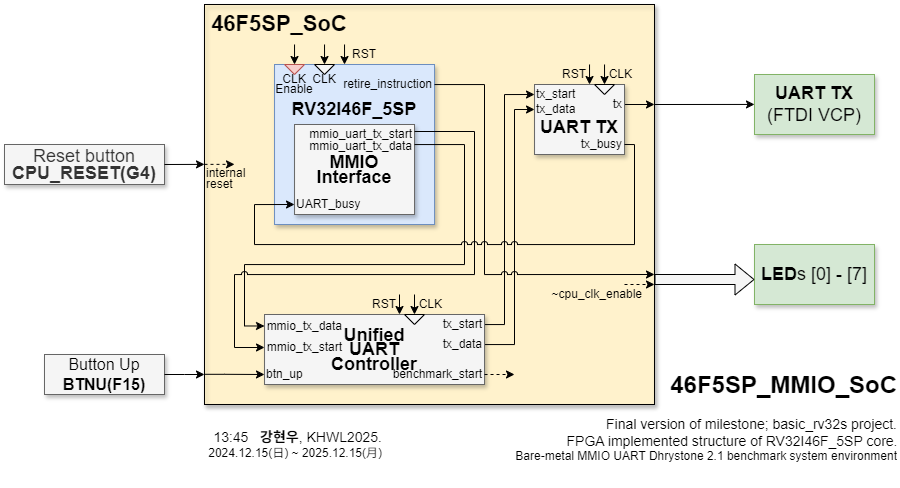

The diagram above was exported from draw.io. Its source (the exported page's mxGraphModel, read from the mxfile embedded in the PNG):
<mxGraphModel dx="1687" dy="993" grid="1" gridSize="10" guides="1" tooltips="1" connect="1" arrows="1" fold="1" page="1" pageScale="1.5" pageWidth="1169" pageHeight="826" background="none" math="0" shadow="0">
  <root>
    <mxCell id="0" style=";html=1;" />
    <mxCell id="1" style=";html=1;" parent="0" />
    <mxCell id="DUjhv8gZkma0vR6sMJoY-136" value="" style="whiteSpace=wrap;html=1;shadow=1;fontSize=18;fillColor=#fff2cc;strokeColor=#d6b656;" parent="1" vertex="1">
      <mxGeometry x="629" y="380" width="450" height="400" as="geometry" />
    </mxCell>
    <mxCell id="3a17f1ce550125da-2" value="" style="whiteSpace=wrap;html=1;shadow=1;fontSize=18;fillColor=none;strokeColor=#000000;" parent="1" vertex="1">
      <mxGeometry x="629" y="380" width="450" height="400" as="geometry" />
    </mxCell>
    <mxCell id="3a17f1ce550125da-14" style="edgeStyle=elbowEdgeStyle;rounded=0;html=1;startArrow=none;startFill=0;jettySize=auto;orthogonalLoop=1;fontSize=18;elbow=vertical;entryX=0;entryY=0.5;entryDx=0;entryDy=0;" parent="1" target="3a17f1ce550125da-5" edge="1">
      <mxGeometry relative="1" as="geometry">
        <mxPoint x="1079" y="480" as="sourcePoint" />
        <mxPoint x="889" y="490" as="targetPoint" />
        <Array as="points" />
      </mxGeometry>
    </mxCell>
    <mxCell id="3a17f1ce550125da-5" value="&lt;b&gt;UART TX&lt;/b&gt;&lt;div&gt;(FTDI VCP)&lt;/div&gt;" style="whiteSpace=wrap;html=1;shadow=1;fontSize=18;fillColor=#d5e8d4;strokeColor=#82b366;" parent="1" vertex="1">
      <mxGeometry x="1179" y="450" width="120" height="60" as="geometry" />
    </mxCell>
    <mxCell id="3a17f1ce550125da-6" value="&lt;b&gt;LED&lt;/b&gt;s [0] - [7]" style="whiteSpace=wrap;html=1;shadow=1;fontSize=18;fillColor=#d5e8d4;strokeColor=#82b366;" parent="1" vertex="1">
      <mxGeometry x="1179" y="620" width="120" height="60" as="geometry" />
    </mxCell>
    <mxCell id="3a17f1ce550125da-8" value="Button Up&lt;div&gt;&lt;b&gt;BTNU(F15)&lt;/b&gt;&lt;/div&gt;" style="whiteSpace=wrap;html=1;shadow=1;fontSize=16;fillColor=#f5f5f5;strokeColor=#666666;" parent="1" vertex="1">
      <mxGeometry x="469" y="730" width="120" height="40" as="geometry" />
    </mxCell>
    <mxCell id="3a17f1ce550125da-9" value="&lt;div style=&quot;line-height: 90%;&quot;&gt;Reset button&lt;div&gt;&lt;b&gt;CPU_RESET(G4)&lt;/b&gt;&lt;/div&gt;&lt;/div&gt;" style="whiteSpace=wrap;html=1;shadow=1;fontSize=18;fillColor=#f5f5f5;strokeColor=#666666;fontColor=#333333;" parent="1" vertex="1">
      <mxGeometry x="429" y="520" width="160" height="40" as="geometry" />
    </mxCell>
    <mxCell id="DUjhv8gZkma0vR6sMJoY-4" value="" style="endArrow=classic;html=1;rounded=0;exitX=1;exitY=0.5;exitDx=0;exitDy=0;" parent="1" source="3a17f1ce550125da-8" edge="1">
      <mxGeometry width="50" height="50" relative="1" as="geometry">
        <mxPoint x="639" y="800" as="sourcePoint" />
        <mxPoint x="629" y="750" as="targetPoint" />
        <Array as="points">
          <mxPoint x="609" y="750" />
        </Array>
      </mxGeometry>
    </mxCell>
    <mxCell id="Bq49MDQBwCipCaP6-J9y-25" style="edgeStyle=orthogonalEdgeStyle;rounded=0;orthogonalLoop=1;jettySize=auto;html=1;entryX=0;entryY=0.5;entryDx=0;entryDy=0;jumpStyle=arc;" parent="1" source="Bq49MDQBwCipCaP6-J9y-23" target="DUjhv8gZkma0vR6sMJoY-63" edge="1">
      <mxGeometry relative="1" as="geometry">
        <Array as="points">
          <mxPoint x="939" y="720" />
          <mxPoint x="939" y="485" />
        </Array>
      </mxGeometry>
    </mxCell>
    <mxCell id="Bq49MDQBwCipCaP6-J9y-24" style="edgeStyle=orthogonalEdgeStyle;rounded=0;orthogonalLoop=1;jettySize=auto;html=1;entryX=0;entryY=0.5;entryDx=0;entryDy=0;jumpStyle=arc;" parent="1" source="Bq49MDQBwCipCaP6-J9y-22" target="DUjhv8gZkma0vR6sMJoY-62" edge="1">
      <mxGeometry relative="1" as="geometry">
        <Array as="points">
          <mxPoint x="929.03" y="700" />
          <mxPoint x="929.03" y="470" />
        </Array>
      </mxGeometry>
    </mxCell>
    <mxCell id="DUjhv8gZkma0vR6sMJoY-9" value="" style="endArrow=classic;html=1;rounded=0;exitX=1;exitY=0.5;exitDx=0;exitDy=0;entryX=0;entryY=0.946;entryDx=0;entryDy=0;entryPerimeter=0;" parent="1" source="3a17f1ce550125da-9" edge="1">
      <mxGeometry width="50" height="50" relative="1" as="geometry">
        <mxPoint x="589" y="535" as="sourcePoint" />
        <mxPoint x="629" y="539.8799999999999" as="targetPoint" />
      </mxGeometry>
    </mxCell>
    <mxCell id="DUjhv8gZkma0vR6sMJoY-12" value="&lt;b&gt;&lt;font style=&quot;font-size: 22px;&quot;&gt;46F5SP_SoC&lt;/font&gt;&lt;/b&gt;" style="text;html=1;align=center;verticalAlign=top;whiteSpace=wrap;rounded=0;labelPosition=center;verticalLabelPosition=middle;fontSize=18;" parent="1" vertex="1">
      <mxGeometry x="629" y="380" width="150" height="40" as="geometry" />
    </mxCell>
    <mxCell id="DUjhv8gZkma0vR6sMJoY-31" value="" style="group" parent="1" vertex="1" connectable="0">
      <mxGeometry x="679.03" y="440" width="180" height="160" as="geometry" />
    </mxCell>
    <mxCell id="DUjhv8gZkma0vR6sMJoY-13" value="&lt;div style=&quot;line-height: 100%;&quot;&gt;&lt;b&gt;RV32I46F_5SP&lt;/b&gt;&lt;div&gt;&lt;/div&gt;&lt;/div&gt;&lt;div style=&quot;line-height: 100%;&quot;&gt;&lt;b&gt;&lt;br&gt;&lt;/b&gt;&lt;/div&gt;&lt;div style=&quot;line-height: 100%;&quot;&gt;&lt;b&gt;&lt;br&gt;&lt;/b&gt;&lt;/div&gt;&lt;div style=&quot;line-height: 100%;&quot;&gt;&lt;b&gt;&lt;br&gt;&lt;/b&gt;&lt;/div&gt;&lt;div style=&quot;line-height: 100%;&quot;&gt;&lt;br&gt;&lt;/div&gt;" style="whiteSpace=wrap;html=1;shadow=1;fontSize=18;fillColor=#dae8fc;strokeColor=#6c8ebf;" parent="DUjhv8gZkma0vR6sMJoY-31" vertex="1">
      <mxGeometry x="20" width="160" height="160" as="geometry" />
    </mxCell>
    <mxCell id="DUjhv8gZkma0vR6sMJoY-26" value="" style="triangle;whiteSpace=wrap;html=1;fillColor=#F5F5F5;fontColor=#333333;strokeColor=#000000;rotation=90;" parent="DUjhv8gZkma0vR6sMJoY-31" vertex="1">
      <mxGeometry x="65" y="-5" width="10" height="20" as="geometry" />
    </mxCell>
    <mxCell id="DUjhv8gZkma0vR6sMJoY-27" value="" style="triangle;whiteSpace=wrap;html=1;fillColor=#f8cecc;strokeColor=#b85450;rotation=90;" parent="DUjhv8gZkma0vR6sMJoY-31" vertex="1">
      <mxGeometry x="35" y="-5" width="10" height="20" as="geometry" />
    </mxCell>
    <mxCell id="DUjhv8gZkma0vR6sMJoY-28" value="CLK" style="text;html=1;align=center;verticalAlign=middle;whiteSpace=wrap;rounded=0;" parent="DUjhv8gZkma0vR6sMJoY-31" vertex="1">
      <mxGeometry x="50" y="5" width="40" height="20" as="geometry" />
    </mxCell>
    <mxCell id="DUjhv8gZkma0vR6sMJoY-29" value="&lt;div style=&quot;line-height: 80%;&quot;&gt;CLK&lt;br&gt;Enable&lt;/div&gt;" style="text;html=1;align=center;verticalAlign=middle;whiteSpace=wrap;rounded=0;" parent="DUjhv8gZkma0vR6sMJoY-31" vertex="1">
      <mxGeometry x="20" y="10" width="40" height="20" as="geometry" />
    </mxCell>
    <mxCell id="Bq49MDQBwCipCaP6-J9y-13" value="&lt;div style=&quot;line-height: 80%;&quot;&gt;&lt;div&gt;&lt;b&gt;MMIO&lt;/b&gt;&lt;/div&gt;&lt;div&gt;&lt;b&gt;Interface&lt;/b&gt;&lt;/div&gt;&lt;/div&gt;" style="whiteSpace=wrap;html=1;shadow=1;fontSize=18;fillColor=#f5f5f5;strokeColor=#666666;" parent="DUjhv8gZkma0vR6sMJoY-31" vertex="1">
      <mxGeometry x="40" y="60" width="120" height="90" as="geometry" />
    </mxCell>
    <mxCell id="Bq49MDQBwCipCaP6-J9y-15" value="UART_busy" style="text;html=1;align=left;verticalAlign=middle;whiteSpace=wrap;rounded=0;" parent="DUjhv8gZkma0vR6sMJoY-31" vertex="1">
      <mxGeometry x="40" y="130" width="70" height="20" as="geometry" />
    </mxCell>
    <mxCell id="Bq49MDQBwCipCaP6-J9y-16" value="mmio_uart_tx_start" style="text;html=1;align=right;verticalAlign=middle;whiteSpace=wrap;rounded=0;" parent="DUjhv8gZkma0vR6sMJoY-31" vertex="1">
      <mxGeometry x="70" y="60" width="90" height="20" as="geometry" />
    </mxCell>
    <mxCell id="Bq49MDQBwCipCaP6-J9y-17" value="mmio_uart_tx_data" style="text;html=1;align=right;verticalAlign=middle;whiteSpace=wrap;rounded=0;" parent="DUjhv8gZkma0vR6sMJoY-31" vertex="1">
      <mxGeometry x="60" y="70" width="100" height="23" as="geometry" />
    </mxCell>
    <mxCell id="Bq49MDQBwCipCaP6-J9y-36" value="retire_instruction" style="text;html=1;align=right;verticalAlign=middle;whiteSpace=wrap;rounded=0;" parent="DUjhv8gZkma0vR6sMJoY-31" vertex="1">
      <mxGeometry x="90" y="10" width="90" height="20" as="geometry" />
    </mxCell>
    <mxCell id="Bq49MDQBwCipCaP6-J9y-37" style="edgeStyle=orthogonalEdgeStyle;rounded=0;orthogonalLoop=1;jettySize=auto;html=1;jumpStyle=arc;" parent="DUjhv8gZkma0vR6sMJoY-31" source="Bq49MDQBwCipCaP6-J9y-36" edge="1">
      <mxGeometry relative="1" as="geometry">
        <mxPoint x="399.97" y="210" as="targetPoint" />
        <Array as="points">
          <mxPoint x="230" y="20" />
          <mxPoint x="230" y="210" />
        </Array>
      </mxGeometry>
    </mxCell>
    <mxCell id="DUjhv8gZkma0vR6sMJoY-52" value="" style="endArrow=classic;html=1;rounded=0;entryX=0;entryY=0.5;entryDx=0;entryDy=0;" parent="1" edge="1">
      <mxGeometry width="50" height="50" relative="1" as="geometry">
        <mxPoint x="719.03" y="420" as="sourcePoint" />
        <mxPoint x="719.03" y="440" as="targetPoint" />
      </mxGeometry>
    </mxCell>
    <mxCell id="DUjhv8gZkma0vR6sMJoY-53" value="" style="endArrow=classic;html=1;rounded=0;entryX=0;entryY=0.5;entryDx=0;entryDy=0;" parent="1" edge="1">
      <mxGeometry width="50" height="50" relative="1" as="geometry">
        <mxPoint x="749.03" y="420" as="sourcePoint" />
        <mxPoint x="749.03" y="440" as="targetPoint" />
      </mxGeometry>
    </mxCell>
    <mxCell id="DUjhv8gZkma0vR6sMJoY-54" value="RST" style="text;html=1;align=center;verticalAlign=middle;whiteSpace=wrap;rounded=0;" parent="1" vertex="1">
      <mxGeometry x="769.03" y="420" width="40" height="20" as="geometry" />
    </mxCell>
    <mxCell id="DUjhv8gZkma0vR6sMJoY-55" value="" style="endArrow=classic;html=1;rounded=0;entryX=0;entryY=0.5;entryDx=0;entryDy=0;" parent="1" edge="1">
      <mxGeometry width="50" height="50" relative="1" as="geometry">
        <mxPoint x="769.03" y="420" as="sourcePoint" />
        <mxPoint x="769.03" y="440" as="targetPoint" />
      </mxGeometry>
    </mxCell>
    <mxCell id="DUjhv8gZkma0vR6sMJoY-56" value="" style="shape=flexArrow;endArrow=classic;html=1;rounded=0;entryX=0;entryY=0.5;entryDx=0;entryDy=0;fillColor=#f5f5f5;strokeColor=#000000;" parent="1" edge="1">
      <mxGeometry width="50" height="50" relative="1" as="geometry">
        <mxPoint x="1079" y="655" as="sourcePoint" />
        <mxPoint x="1179" y="655" as="targetPoint" />
      </mxGeometry>
    </mxCell>
    <mxCell id="DUjhv8gZkma0vR6sMJoY-66" value="" style="endArrow=classic;html=1;rounded=0;exitX=1;exitY=0.5;exitDx=0;exitDy=0;" parent="1" source="DUjhv8gZkma0vR6sMJoY-64" edge="1">
      <mxGeometry width="50" height="50" relative="1" as="geometry">
        <mxPoint x="969.03" y="530" as="sourcePoint" />
        <mxPoint x="1079" y="480" as="targetPoint" />
      </mxGeometry>
    </mxCell>
    <mxCell id="DUjhv8gZkma0vR6sMJoY-94" value="" style="group" parent="1" vertex="1" connectable="0">
      <mxGeometry x="959.03" y="440" width="100" height="90" as="geometry" />
    </mxCell>
    <mxCell id="DUjhv8gZkma0vR6sMJoY-43" value="&lt;div style=&quot;line-height: 80%;&quot;&gt;&lt;div&gt;&lt;b&gt;&lt;br&gt;&lt;/b&gt;&lt;/div&gt;&lt;b&gt;UART TX&lt;/b&gt;&lt;/div&gt;" style="whiteSpace=wrap;html=1;shadow=1;fontSize=18;fillColor=#f5f5f5;strokeColor=#666666;" parent="DUjhv8gZkma0vR6sMJoY-94" vertex="1">
      <mxGeometry y="20" width="90" height="70" as="geometry" />
    </mxCell>
    <mxCell id="DUjhv8gZkma0vR6sMJoY-47" value="CLK" style="text;html=1;align=right;verticalAlign=middle;whiteSpace=wrap;rounded=0;" parent="DUjhv8gZkma0vR6sMJoY-94" vertex="1">
      <mxGeometry x="60" width="40" height="20" as="geometry" />
    </mxCell>
    <mxCell id="DUjhv8gZkma0vR6sMJoY-48" value="" style="endArrow=classic;html=1;rounded=0;entryX=0;entryY=0.5;entryDx=0;entryDy=0;" parent="DUjhv8gZkma0vR6sMJoY-94" edge="1">
      <mxGeometry width="50" height="50" relative="1" as="geometry">
        <mxPoint x="70" as="sourcePoint" />
        <mxPoint x="70" y="20" as="targetPoint" />
      </mxGeometry>
    </mxCell>
    <mxCell id="DUjhv8gZkma0vR6sMJoY-49" value="" style="triangle;whiteSpace=wrap;html=1;fillColor=#F5F5F5;fontColor=#333333;strokeColor=#000000;rotation=90;" parent="DUjhv8gZkma0vR6sMJoY-94" vertex="1">
      <mxGeometry x="65" y="15" width="10" height="20" as="geometry" />
    </mxCell>
    <mxCell id="DUjhv8gZkma0vR6sMJoY-50" value="RST" style="text;html=1;align=center;verticalAlign=middle;whiteSpace=wrap;rounded=0;" parent="DUjhv8gZkma0vR6sMJoY-94" vertex="1">
      <mxGeometry x="20" width="40" height="20" as="geometry" />
    </mxCell>
    <mxCell id="DUjhv8gZkma0vR6sMJoY-51" value="" style="endArrow=classic;html=1;rounded=0;entryX=0;entryY=0.5;entryDx=0;entryDy=0;" parent="DUjhv8gZkma0vR6sMJoY-94" edge="1">
      <mxGeometry width="50" height="50" relative="1" as="geometry">
        <mxPoint x="55" as="sourcePoint" />
        <mxPoint x="55" y="20" as="targetPoint" />
      </mxGeometry>
    </mxCell>
    <mxCell id="DUjhv8gZkma0vR6sMJoY-62" value="tx_start" style="text;html=1;align=left;verticalAlign=middle;whiteSpace=wrap;rounded=0;" parent="DUjhv8gZkma0vR6sMJoY-94" vertex="1">
      <mxGeometry y="20" width="40" height="20" as="geometry" />
    </mxCell>
    <mxCell id="DUjhv8gZkma0vR6sMJoY-63" value="tx_data" style="text;html=1;align=left;verticalAlign=middle;whiteSpace=wrap;rounded=0;" parent="DUjhv8gZkma0vR6sMJoY-94" vertex="1">
      <mxGeometry y="35" width="40" height="20" as="geometry" />
    </mxCell>
    <mxCell id="DUjhv8gZkma0vR6sMJoY-64" value="tx" style="text;html=1;align=right;verticalAlign=middle;whiteSpace=wrap;rounded=0;" parent="DUjhv8gZkma0vR6sMJoY-94" vertex="1">
      <mxGeometry x="50" y="30" width="40" height="20" as="geometry" />
    </mxCell>
    <mxCell id="DUjhv8gZkma0vR6sMJoY-65" value="tx_busy" style="text;html=1;align=right;verticalAlign=middle;whiteSpace=wrap;rounded=0;" parent="DUjhv8gZkma0vR6sMJoY-94" vertex="1">
      <mxGeometry x="50" y="70" width="40" height="20" as="geometry" />
    </mxCell>
    <mxCell id="DUjhv8gZkma0vR6sMJoY-182" value="&lt;h1 style=&quot;margin-top: 0px;&quot;&gt;46F5SP_MMIO_SoC&lt;/h1&gt;&lt;span style=&quot;font-size: 11px;&quot;&gt;&lt;font style=&quot;font-size: 14px;&quot;&gt;Final version of milestone; basic_rv32s project.&lt;/font&gt;&lt;/span&gt;&lt;div style=&quot;&quot;&gt;&lt;span style=&quot;background-color: transparent; color: light-dark(rgb(0, 0, 0), rgb(255, 255, 255)); font-size: 14px;&quot;&gt;FPGA implemented structure of RV32I46F_5SP core&lt;/span&gt;&lt;span style=&quot;background-color: transparent; color: light-dark(rgb(0, 0, 0), rgb(255, 255, 255));&quot;&gt;.&lt;/span&gt;&lt;/div&gt;&lt;div style=&quot;&quot;&gt;Bare-metal MMIO UART Dhrystone 2.1 benchmark system environment&lt;span style=&quot;background-color: transparent; color: light-dark(rgb(0, 0, 0), rgb(255, 255, 255));&quot;&gt;&lt;/span&gt;&lt;/div&gt;" style="text;html=1;whiteSpace=wrap;overflow=hidden;rounded=0;align=right;" parent="1" vertex="1">
      <mxGeometry x="924" y="740" width="400" height="120" as="geometry" />
    </mxCell>
    <mxCell id="DUjhv8gZkma0vR6sMJoY-183" value="&lt;div style=&quot;&quot;&gt;&lt;span style=&quot;font-size: 14px; background-color: transparent;&quot;&gt;13:45&lt;/span&gt;&lt;b style=&quot;font-size: 14px; background-color: transparent;&quot;&gt;&amp;nbsp; &amp;nbsp;강현우&lt;/b&gt;&lt;span style=&quot;font-size: 14px; background-color: transparent;&quot;&gt;, KHWL2025.&lt;/span&gt;&lt;/div&gt;&lt;span style=&quot;&quot;&gt;&lt;div style=&quot;&quot;&gt;&lt;span style=&quot;background-color: transparent;&quot;&gt;2024.12.15(日) ~ 2025.12.15(月)&lt;/span&gt;&lt;/div&gt;&lt;/span&gt;" style="text;html=1;align=right;verticalAlign=middle;whiteSpace=wrap;rounded=0;fontColor=#000000;" parent="1" vertex="1">
      <mxGeometry x="629" y="800" width="180" height="40" as="geometry" />
    </mxCell>
    <mxCell id="Bq49MDQBwCipCaP6-J9y-12" value="&lt;div style=&quot;line-height: 80%;&quot;&gt;&lt;div&gt;&lt;b style=&quot;background-color: transparent; color: light-dark(rgb(0, 0, 0), rgb(255, 255, 255));&quot;&gt;Unified&lt;/b&gt;&lt;/div&gt;&lt;b&gt;UART&lt;br&gt;Controller&lt;/b&gt;&lt;/div&gt;" style="whiteSpace=wrap;html=1;shadow=1;fontSize=18;fillColor=#f5f5f5;strokeColor=#666666;" parent="1" vertex="1">
      <mxGeometry x="689.03" y="690" width="220" height="70" as="geometry" />
    </mxCell>
    <mxCell id="Bq49MDQBwCipCaP6-J9y-18" style="edgeStyle=orthogonalEdgeStyle;rounded=0;orthogonalLoop=1;jettySize=auto;html=1;entryX=0;entryY=0.5;entryDx=0;entryDy=0;jumpStyle=arc;" parent="1" source="Bq49MDQBwCipCaP6-J9y-17" target="Bq49MDQBwCipCaP6-J9y-21" edge="1">
      <mxGeometry relative="1" as="geometry">
        <Array as="points">
          <mxPoint x="889.03" y="520" />
          <mxPoint x="889.03" y="640" />
          <mxPoint x="669.03" y="640" />
          <mxPoint x="669.03" y="701" />
        </Array>
      </mxGeometry>
    </mxCell>
    <mxCell id="Bq49MDQBwCipCaP6-J9y-19" style="edgeStyle=orthogonalEdgeStyle;rounded=0;orthogonalLoop=1;jettySize=auto;html=1;entryX=0;entryY=0.5;entryDx=0;entryDy=0;jumpStyle=arc;" parent="1" source="Bq49MDQBwCipCaP6-J9y-16" target="Bq49MDQBwCipCaP6-J9y-20" edge="1">
      <mxGeometry relative="1" as="geometry">
        <Array as="points">
          <mxPoint x="899.03" y="507" />
          <mxPoint x="899.03" y="650" />
          <mxPoint x="659.03" y="650" />
          <mxPoint x="659.03" y="723" />
        </Array>
      </mxGeometry>
    </mxCell>
    <mxCell id="Bq49MDQBwCipCaP6-J9y-20" value="mmio_tx_start" style="text;html=1;align=right;verticalAlign=middle;whiteSpace=wrap;rounded=0;" parent="1" vertex="1">
      <mxGeometry x="689.03" y="713" width="80" height="20" as="geometry" />
    </mxCell>
    <mxCell id="Bq49MDQBwCipCaP6-J9y-21" value="mmio_tx_data" style="text;html=1;align=right;verticalAlign=middle;whiteSpace=wrap;rounded=0;" parent="1" vertex="1">
      <mxGeometry x="689.03" y="690" width="80" height="23" as="geometry" />
    </mxCell>
    <mxCell id="Bq49MDQBwCipCaP6-J9y-22" value="tx_start" style="text;html=1;align=right;verticalAlign=middle;whiteSpace=wrap;rounded=0;" parent="1" vertex="1">
      <mxGeometry x="859.03" y="690" width="50" height="20" as="geometry" />
    </mxCell>
    <mxCell id="Bq49MDQBwCipCaP6-J9y-23" value="tx_data" style="text;html=1;align=right;verticalAlign=middle;whiteSpace=wrap;rounded=0;" parent="1" vertex="1">
      <mxGeometry x="859.03" y="710" width="50" height="20" as="geometry" />
    </mxCell>
    <mxCell id="Bq49MDQBwCipCaP6-J9y-26" value="benchmark_start" style="text;html=1;align=right;verticalAlign=middle;whiteSpace=wrap;rounded=0;" parent="1" vertex="1">
      <mxGeometry x="859.03" y="740" width="50" height="20" as="geometry" />
    </mxCell>
    <mxCell id="Bq49MDQBwCipCaP6-J9y-14" style="edgeStyle=orthogonalEdgeStyle;rounded=0;orthogonalLoop=1;jettySize=auto;html=1;entryX=0;entryY=0.5;entryDx=0;entryDy=0;exitX=1;exitY=0.5;exitDx=0;exitDy=0;jumpStyle=arc;" parent="1" source="DUjhv8gZkma0vR6sMJoY-65" target="Bq49MDQBwCipCaP6-J9y-15" edge="1">
      <mxGeometry relative="1" as="geometry">
        <Array as="points">
          <mxPoint x="1059.03" y="520" />
          <mxPoint x="1059.03" y="620" />
          <mxPoint x="679.03" y="620" />
          <mxPoint x="679.03" y="580" />
        </Array>
      </mxGeometry>
    </mxCell>
    <mxCell id="Bq49MDQBwCipCaP6-J9y-27" style="edgeStyle=orthogonalEdgeStyle;rounded=0;orthogonalLoop=1;jettySize=auto;html=1;exitX=1;exitY=0.5;exitDx=0;exitDy=0;dashed=1;" parent="1" source="Bq49MDQBwCipCaP6-J9y-26" edge="1">
      <mxGeometry relative="1" as="geometry">
        <mxPoint x="939" y="750" as="targetPoint" />
      </mxGeometry>
    </mxCell>
    <mxCell id="Bq49MDQBwCipCaP6-J9y-28" value="" style="endArrow=classic;html=1;rounded=0;exitX=1;exitY=0.5;exitDx=0;exitDy=0;" parent="1" edge="1">
      <mxGeometry width="50" height="50" relative="1" as="geometry">
        <mxPoint x="629" y="749.8" as="sourcePoint" />
        <mxPoint x="689" y="750" as="targetPoint" />
        <Array as="points">
          <mxPoint x="649" y="749.8" />
        </Array>
      </mxGeometry>
    </mxCell>
    <mxCell id="Bq49MDQBwCipCaP6-J9y-29" style="edgeStyle=orthogonalEdgeStyle;rounded=0;orthogonalLoop=1;jettySize=auto;html=1;exitX=1;exitY=0.5;exitDx=0;exitDy=0;dashed=1;" parent="1" edge="1">
      <mxGeometry relative="1" as="geometry">
        <mxPoint x="629" y="539.86" as="sourcePoint" />
        <mxPoint x="659" y="539.86" as="targetPoint" />
      </mxGeometry>
    </mxCell>
    <mxCell id="Bq49MDQBwCipCaP6-J9y-30" value="CLK" style="text;html=1;align=right;verticalAlign=middle;whiteSpace=wrap;rounded=0;" parent="1" vertex="1">
      <mxGeometry x="829" y="670" width="40" height="20" as="geometry" />
    </mxCell>
    <mxCell id="Bq49MDQBwCipCaP6-J9y-31" value="" style="endArrow=classic;html=1;rounded=0;entryX=0;entryY=0.5;entryDx=0;entryDy=0;" parent="1" edge="1">
      <mxGeometry width="50" height="50" relative="1" as="geometry">
        <mxPoint x="839" y="670" as="sourcePoint" />
        <mxPoint x="839" y="690" as="targetPoint" />
      </mxGeometry>
    </mxCell>
    <mxCell id="Bq49MDQBwCipCaP6-J9y-32" value="" style="triangle;whiteSpace=wrap;html=1;fillColor=#F5F5F5;fontColor=#333333;strokeColor=#000000;rotation=90;" parent="1" vertex="1">
      <mxGeometry x="834" y="685" width="10" height="20" as="geometry" />
    </mxCell>
    <mxCell id="Bq49MDQBwCipCaP6-J9y-33" value="RST" style="text;html=1;align=center;verticalAlign=middle;whiteSpace=wrap;rounded=0;" parent="1" vertex="1">
      <mxGeometry x="789" y="670" width="40" height="20" as="geometry" />
    </mxCell>
    <mxCell id="Bq49MDQBwCipCaP6-J9y-34" value="" style="endArrow=classic;html=1;rounded=0;entryX=0;entryY=0.5;entryDx=0;entryDy=0;" parent="1" edge="1">
      <mxGeometry width="50" height="50" relative="1" as="geometry">
        <mxPoint x="824" y="670" as="sourcePoint" />
        <mxPoint x="824" y="690" as="targetPoint" />
      </mxGeometry>
    </mxCell>
    <mxCell id="Bq49MDQBwCipCaP6-J9y-35" value="btn_up" style="text;html=1;align=left;verticalAlign=middle;whiteSpace=wrap;rounded=0;" parent="1" vertex="1">
      <mxGeometry x="689.03" y="740" width="80" height="20" as="geometry" />
    </mxCell>
    <mxCell id="Bq49MDQBwCipCaP6-J9y-38" style="edgeStyle=orthogonalEdgeStyle;rounded=0;orthogonalLoop=1;jettySize=auto;html=1;exitX=1;exitY=0.5;exitDx=0;exitDy=0;dashed=1;" parent="1" edge="1">
      <mxGeometry relative="1" as="geometry">
        <mxPoint x="1049" y="660" as="sourcePoint" />
        <mxPoint x="1079" y="660" as="targetPoint" />
      </mxGeometry>
    </mxCell>
    <mxCell id="Bq49MDQBwCipCaP6-J9y-39" value="~cpu_clk_enable" style="text;html=1;align=right;verticalAlign=middle;whiteSpace=wrap;rounded=0;" parent="1" vertex="1">
      <mxGeometry x="1019" y="660" width="50" height="20" as="geometry" />
    </mxCell>
    <mxCell id="Bq49MDQBwCipCaP6-J9y-40" value="&lt;div style=&quot;line-height: 90%;&quot;&gt;internal&lt;div&gt;reset&lt;/div&gt;&lt;/div&gt;" style="text;html=1;align=left;verticalAlign=middle;whiteSpace=wrap;rounded=0;spacing=2;fontSize=12;" parent="1" vertex="1">
      <mxGeometry x="629.03" y="544" width="50" height="20" as="geometry" />
    </mxCell>
  </root>
</mxGraphModel>